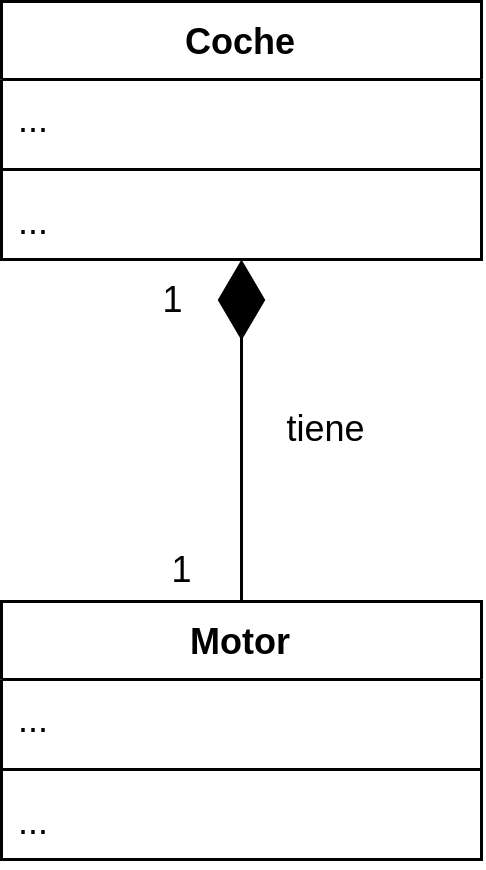

The diagram above was exported from draw.io. Its source (the exported page's mxGraphModel, read from the mxfile embedded in the PNG):
<mxGraphModel dx="648" dy="401" grid="0" gridSize="10" guides="1" tooltips="1" connect="1" arrows="1" fold="1" page="1" pageScale="1" pageWidth="827" pageHeight="1169" math="0" shadow="0">
  <root>
    <mxCell id="0" />
    <mxCell id="1" parent="0" />
    <mxCell id="-UJZzlDnHft426m9TDXW-5" value="Coche" style="swimlane;fontStyle=1;align=center;verticalAlign=top;childLayout=stackLayout;horizontal=1;startSize=26;horizontalStack=0;resizeParent=1;resizeParentMax=0;resizeLast=0;collapsible=1;marginBottom=0;whiteSpace=wrap;html=1;" vertex="1" parent="1">
      <mxGeometry x="240" y="174" width="160" height="86" as="geometry" />
    </mxCell>
    <mxCell id="-UJZzlDnHft426m9TDXW-6" value="..." style="text;strokeColor=none;fillColor=none;align=left;verticalAlign=top;spacingLeft=4;spacingRight=4;overflow=hidden;rotatable=0;points=[[0,0.5],[1,0.5]];portConstraint=eastwest;whiteSpace=wrap;html=1;" vertex="1" parent="-UJZzlDnHft426m9TDXW-5">
      <mxGeometry y="26" width="160" height="26" as="geometry" />
    </mxCell>
    <mxCell id="-UJZzlDnHft426m9TDXW-7" value="" style="line;strokeWidth=1;fillColor=none;align=left;verticalAlign=middle;spacingTop=-1;spacingLeft=3;spacingRight=3;rotatable=0;labelPosition=right;points=[];portConstraint=eastwest;strokeColor=inherit;" vertex="1" parent="-UJZzlDnHft426m9TDXW-5">
      <mxGeometry y="52" width="160" height="8" as="geometry" />
    </mxCell>
    <mxCell id="-UJZzlDnHft426m9TDXW-8" value="..." style="text;strokeColor=none;fillColor=none;align=left;verticalAlign=top;spacingLeft=4;spacingRight=4;overflow=hidden;rotatable=0;points=[[0,0.5],[1,0.5]];portConstraint=eastwest;whiteSpace=wrap;html=1;" vertex="1" parent="-UJZzlDnHft426m9TDXW-5">
      <mxGeometry y="60" width="160" height="26" as="geometry" />
    </mxCell>
    <mxCell id="-UJZzlDnHft426m9TDXW-9" value="Motor" style="swimlane;fontStyle=1;align=center;verticalAlign=top;childLayout=stackLayout;horizontal=1;startSize=26;horizontalStack=0;resizeParent=1;resizeParentMax=0;resizeLast=0;collapsible=1;marginBottom=0;whiteSpace=wrap;html=1;" vertex="1" parent="1">
      <mxGeometry x="240" y="374" width="160" height="86" as="geometry" />
    </mxCell>
    <mxCell id="-UJZzlDnHft426m9TDXW-10" value="..." style="text;strokeColor=none;fillColor=none;align=left;verticalAlign=top;spacingLeft=4;spacingRight=4;overflow=hidden;rotatable=0;points=[[0,0.5],[1,0.5]];portConstraint=eastwest;whiteSpace=wrap;html=1;" vertex="1" parent="-UJZzlDnHft426m9TDXW-9">
      <mxGeometry y="26" width="160" height="26" as="geometry" />
    </mxCell>
    <mxCell id="-UJZzlDnHft426m9TDXW-11" value="" style="line;strokeWidth=1;fillColor=none;align=left;verticalAlign=middle;spacingTop=-1;spacingLeft=3;spacingRight=3;rotatable=0;labelPosition=right;points=[];portConstraint=eastwest;strokeColor=inherit;" vertex="1" parent="-UJZzlDnHft426m9TDXW-9">
      <mxGeometry y="52" width="160" height="8" as="geometry" />
    </mxCell>
    <mxCell id="-UJZzlDnHft426m9TDXW-12" value="..." style="text;strokeColor=none;fillColor=none;align=left;verticalAlign=top;spacingLeft=4;spacingRight=4;overflow=hidden;rotatable=0;points=[[0,0.5],[1,0.5]];portConstraint=eastwest;whiteSpace=wrap;html=1;" vertex="1" parent="-UJZzlDnHft426m9TDXW-9">
      <mxGeometry y="60" width="160" height="26" as="geometry" />
    </mxCell>
    <mxCell id="-UJZzlDnHft426m9TDXW-16" value="1" style="text;html=1;align=center;verticalAlign=middle;resizable=0;points=[];autosize=1;strokeColor=none;fillColor=none;" vertex="1" parent="1">
      <mxGeometry x="287" y="351" width="25" height="26" as="geometry" />
    </mxCell>
    <mxCell id="-UJZzlDnHft426m9TDXW-17" value="1" style="text;html=1;align=center;verticalAlign=middle;resizable=0;points=[];autosize=1;strokeColor=none;fillColor=none;" vertex="1" parent="1">
      <mxGeometry x="284" y="261" width="25" height="26" as="geometry" />
    </mxCell>
    <mxCell id="-UJZzlDnHft426m9TDXW-18" value="tiene" style="text;html=1;align=center;verticalAlign=middle;resizable=0;points=[];autosize=1;strokeColor=none;fillColor=none;" vertex="1" parent="1">
      <mxGeometry x="326" y="304" width="44" height="26" as="geometry" />
    </mxCell>
    <mxCell id="-UJZzlDnHft426m9TDXW-22" value="" style="endArrow=diamondThin;endFill=1;endSize=24;html=1;rounded=0;entryX=0.5;entryY=1;entryDx=0;entryDy=0;exitX=0.5;exitY=0;exitDx=0;exitDy=0;" edge="1" parent="1" source="-UJZzlDnHft426m9TDXW-9" target="-UJZzlDnHft426m9TDXW-5">
      <mxGeometry width="160" relative="1" as="geometry">
        <mxPoint x="349" y="311" as="sourcePoint" />
        <mxPoint x="509" y="311" as="targetPoint" />
      </mxGeometry>
    </mxCell>
  </root>
</mxGraphModel>